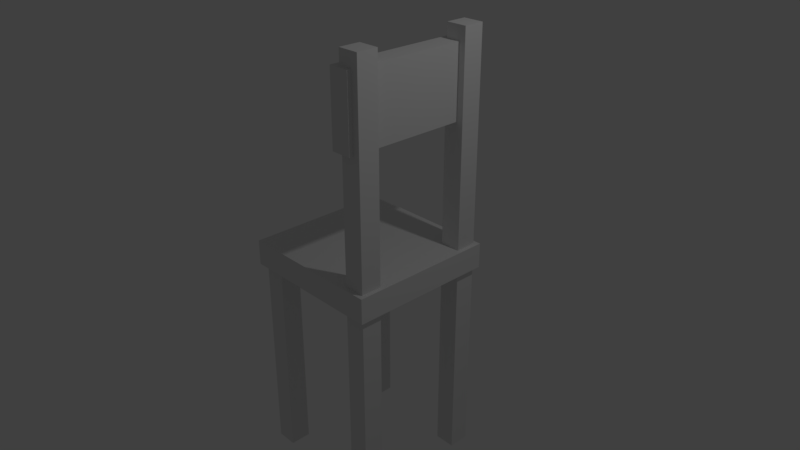 # Source: chair.blend  (saved by Blender 2.78.0; exported with 4.5.12 LTS)
import bpy
from mathutils import Matrix  # noqa: F401  (used for matrix-valued properties, if any)

bpy.ops.wm.read_factory_settings(use_empty=True)
scene = bpy.context.scene
scene.name = 'Scene'

# ---- collections
col_collection_1 = bpy.data.collections.new('Collection 1'); scene.collection.children.link(col_collection_1)

# ---- materials (node trees are filled in below, after node groups)
mat_material = bpy.data.materials.new('Material')
mat_material.alpha_threshold = 0.0
mat_material.use_transparent_shadow = False
mat_material.roughness = 0.5
mat_material.line_color = (0.0, 0.0, 0.0, 1.0)

# ---- material node trees

# ---- world
world_world = bpy.data.worlds.new('World'); scene.world = world_world
world_world.color = (0.05088, 0.05088, 0.05088)
world_world.use_sun_shadow = False
world_world.sun_shadow_jitter_overblur = 0.0
world_world.cycles.sampling_method = 'MANUAL'

# ---- cameras
cam_camera = bpy.data.cameras.new('Camera')
cam_camera.clip_end = 100.0
cam_camera.lens = 35.0
cam_camera.sensor_width = 32.0
cam_camera.sensor_height = 18.0
cam_camera.ortho_scale = 7.314
cam_camera.dof.focus_distance = 0.0
cam_camera.dof.aperture_fstop = 128.0

# ---- lights
light_lamp = bpy.data.lights.new('Lamp', 'POINT')
light_lamp.transmission_factor = 0.0
light_lamp.cutoff_distance = 30.0
light_lamp.energy = 100.0
light_lamp.shadow_buffer_clip_start = 1.001
light_lamp.shadow_soft_size = 0.1
light_lamp.shadow_maximum_resolution = 0.006
light_lamp.use_absolute_resolution = True

# ---- meshes
me_cube_005 = bpy.data.meshes.new('Cube.005')
me_cube_005.from_pydata([(-1.0, -1.0, -1.0), (-1.0, -1.0, 1.0), (-1.0, 1.0, -1.0), (-1.0, 1.0, 1.0), (1.0, -1.0, -1.0), (1.0, -1.0, 1.0), (1.0, 1.0, -1.0), (1.0, 1.0, 1.0)], [], [(0, 1, 3, 2), (2, 3, 7, 6), (6, 7, 5, 4), (4, 5, 1, 0), (2, 6, 4, 0), (7, 3, 1, 5)])
me_cube_005.use_remesh_preserve_volume = False
me_cube_005.use_remesh_preserve_attributes = False
me_cube_005.use_mirror_vertex_groups = False
me_cube_005.update()
me_cube_004 = bpy.data.meshes.new('Cube.004')
me_cube_004.from_pydata([(-1.0, -1.0, -1.0), (-1.0, -1.0, 1.0), (-1.0, 1.0, -1.0), (-1.0, 1.0, 1.0), (1.0, -1.0, -1.0), (1.0, -1.0, 1.0), (1.0, 1.0, -1.0), (1.0, 1.0, 1.0)], [], [(0, 1, 3, 2), (2, 3, 7, 6), (6, 7, 5, 4), (4, 5, 1, 0), (2, 6, 4, 0), (7, 3, 1, 5)])
me_cube_004.use_remesh_preserve_volume = False
me_cube_004.use_remesh_preserve_attributes = False
me_cube_004.use_mirror_vertex_groups = False
me_cube_004.update()
me_cube_003 = bpy.data.meshes.new('Cube.003')
me_cube_003.from_pydata([(-1.0, -1.0, -1.0), (-1.0, -1.0, 1.0), (-1.0, 1.0, -1.0), (-1.0, 1.0, 1.0), (1.0, -1.0, -1.0), (1.0, -1.0, 1.0), (1.0, 1.0, -1.0), (1.0, 1.0, 1.0)], [], [(0, 1, 3, 2), (2, 3, 7, 6), (6, 7, 5, 4), (4, 5, 1, 0), (2, 6, 4, 0), (7, 3, 1, 5)])
me_cube_003.use_remesh_preserve_volume = False
me_cube_003.use_remesh_preserve_attributes = False
me_cube_003.use_mirror_vertex_groups = False
me_cube_003.update()
me_cube_002 = bpy.data.meshes.new('Cube.002')
me_cube_002.from_pydata([(-1.0, -1.0, -1.0), (-1.0, -1.0, 1.0), (-1.0, 1.0, -1.0), (-1.0, 1.0, 1.0), (1.0, -1.0, -1.0), (1.0, -1.0, 1.0), (1.0, 1.0, -1.0), (1.0, 1.0, 1.0)], [], [(0, 1, 3, 2), (2, 3, 7, 6), (6, 7, 5, 4), (4, 5, 1, 0), (2, 6, 4, 0), (7, 3, 1, 5)])
me_cube_002.use_remesh_preserve_volume = False
me_cube_002.use_remesh_preserve_attributes = False
me_cube_002.use_mirror_vertex_groups = False
me_cube_002.update()
me_cube_001 = bpy.data.meshes.new('Cube.001')
me_cube_001.from_pydata([(-1.0, -1.0, -1.0), (-1.0, -1.0, 1.0), (-1.0, 1.0, -1.0), (-1.0, 1.0, 1.0), (1.0, -1.0, -1.0), (1.0, -1.0, 1.0), (1.0, 1.0, -1.0), (1.0, 1.0, 1.0)], [], [(0, 1, 3, 2), (2, 3, 7, 6), (6, 7, 5, 4), (4, 5, 1, 0), (2, 6, 4, 0), (7, 3, 1, 5)])
me_cube_001.use_remesh_preserve_volume = False
me_cube_001.use_remesh_preserve_attributes = False
me_cube_001.use_mirror_vertex_groups = False
me_cube_001.update()
me_cube = bpy.data.meshes.new('Cube')
me_cube.from_pydata([(1.0, 1.0, -1.0), (1.0, -1.0, -1.0), (-1.0, -1.0, -1.0), (-1.0, 1.0, -1.0), (1.0, 1.0, 1.0), (1.0, -1.0, 1.0), (-1.0, -1.0, 1.0), (-1.0, 1.0, 1.0)], [], [(0, 1, 2, 3), (4, 7, 6, 5), (0, 4, 5, 1), (1, 5, 6, 2), (2, 6, 7, 3), (4, 0, 3, 7)])
me_cube.materials.append(mat_material)
me_cube.use_remesh_preserve_volume = False
me_cube.use_remesh_preserve_attributes = False
me_cube.use_mirror_vertex_groups = False
me_cube.update()

# ---- objects
ob_cube_005 = bpy.data.objects.new('Cube.005', me_cube_005)
ob_cube_004 = bpy.data.objects.new('Cube.004', me_cube_004)
ob_cube_003 = bpy.data.objects.new('Cube.003', me_cube_003)
ob_cube_002 = bpy.data.objects.new('Cube.002', me_cube_002)
ob_cube_001 = bpy.data.objects.new('Cube.001', me_cube_001)
ob_cube = bpy.data.objects.new('Cube', me_cube)
ob_lamp = bpy.data.objects.new('Lamp', light_lamp)
ob_camera = bpy.data.objects.new('Camera', cam_camera)

# ---- transforms, parenting, visibility, modifiers, constraints
ob_cube_005.location = (0.7151, 0.003136, 5.29)
ob_cube_005.scale = (0.137, 1.0, -0.4786)
ob_cube_005.lineart.crease_threshold = 0.0
ob_cube_004.location = (-0.7775, 0.7969, 1.466)
ob_cube_004.scale = (-0.1407, -0.1407, 1.455)
ob_cube_004.lineart.crease_threshold = 0.0
ob_cube_003.location = (-0.7775, -0.797, 1.466)
ob_cube_003.scale = (-0.1407, -0.1407, 1.455)
ob_cube_003.lineart.crease_threshold = 0.0
ob_cube_002.location = (0.8027, -0.797, 2.986)
ob_cube_002.scale = (-0.1407, -0.1407, 2.973)
ob_cube_002.lineart.crease_threshold = 0.0
ob_cube_001.location = (0.8027, 0.7969, 2.986)
ob_cube_001.scale = (-0.1407, -0.1407, 2.973)
ob_cube_001.lineart.crease_threshold = 0.0
ob_cube.location = (0.0, 0.0, 2.96)
ob_cube.scale = (1.0, 1.0, 0.1698)
ob_cube.lock_rotations_4d = False
ob_cube.empty_display_type = 'ARROWS'
ob_cube.lineart.crease_threshold = 0.0
ob_lamp.location = (4.076, 1.005, 8.864)
ob_lamp.rotation_euler = (0.6503, 0.05522, 1.866)
ob_lamp.lock_rotations_4d = False
ob_lamp.empty_display_type = 'ARROWS'
ob_lamp.color = (0.0, 0.0, 0.0, 0.0)
ob_lamp.lineart.crease_threshold = 0.0
ob_camera.location = (7.481, -6.508, 8.304)
ob_camera.rotation_euler = (1.109, 0.0, 0.8149)
ob_camera.lock_rotations_4d = False
ob_camera.empty_display_type = 'ARROWS'
ob_camera.color = (0.0, 0.0, 0.0, 0.0)
ob_camera.display_type = 'WIRE'
ob_camera.lineart.crease_threshold = 0.0

# ---- collection membership
col_collection_1.objects.link(ob_cube_005)
col_collection_1.objects.link(ob_cube_004)
col_collection_1.objects.link(ob_cube_003)
col_collection_1.objects.link(ob_cube_002)
col_collection_1.objects.link(ob_cube_001)
col_collection_1.objects.link(ob_cube)
col_collection_1.objects.link(ob_lamp)
col_collection_1.objects.link(ob_camera)

# ---- scene / render settings (as saved in the file)
scene.camera = ob_camera
scene.frame_start = 1; scene.frame_end = 250; scene.frame_set(1)
scene.render.engine = 'BLENDER_EEVEE_NEXT'
scene.render.resolution_percentage = 50
scene.render.dither_intensity = 0.0
scene.cycles.use_denoising = False
scene.cycles.samples = 128
scene.cycles.sampling_pattern = 'TABULATED_SOBOL'
scene.cycles.light_sampling_threshold = 0.0
scene.cycles.use_adaptive_sampling = False
scene.cycles.use_light_tree = False
scene.cycles.blur_glossy = 0.0
scene.cycles.sample_clamp_indirect = 0.0
scene.view_settings.view_transform = 'Standard'
bpy.context.view_layer.update()
